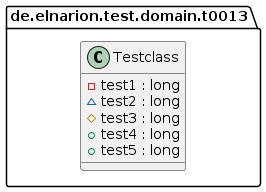

The diagram above was rendered by PlantUML. Its source (embedded in the PNG):
@startuml
class de.elnarion.test.domain.t0013.Testclass {
	{field} -test1 : long
	{field} ~test2 : long
	{field} #test3 : long
	{field} +test4 : long
	{field} +test5 : long
}
@enduml